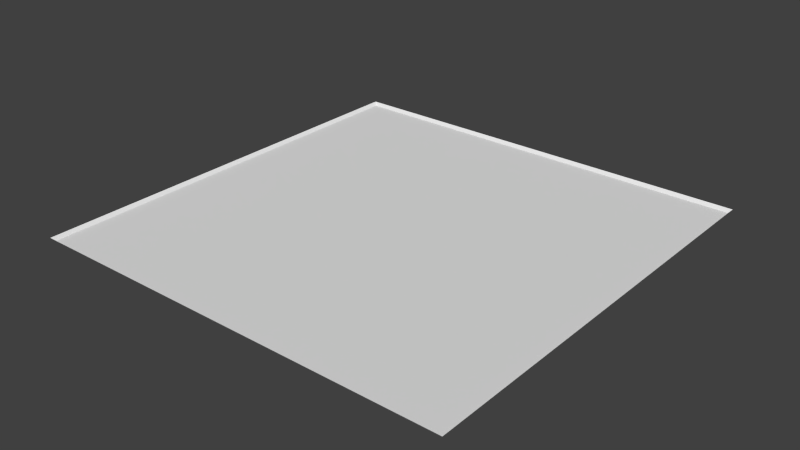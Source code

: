 # Source: med1_8.blend  (saved by Blender 2.76.0; exported with 4.5.12 LTS)
import bpy
from mathutils import Matrix  # noqa: F401  (used for matrix-valued properties, if any)

bpy.ops.wm.read_factory_settings(use_empty=True)
scene = bpy.context.scene
scene.name = 'Scene'

# ---- collections
col_collection_7 = bpy.data.collections.new('Collection 7'); scene.collection.children.link(col_collection_7)

# ---- materials (node trees are filled in below, after node groups)
mat_med1_8 = bpy.data.materials.new('med1_8')
mat_med1_8.alpha_threshold = 0.0
mat_med1_8.use_transparent_shadow = False
mat_med1_8.roughness = 0.5
mat_med1_8.specular_intensity = 0.0
mat_med1_8.line_color = (0.0, 0.0, 0.0, 1.0)

# ---- material node trees

# ---- world
world_world = bpy.data.worlds.new('World'); scene.world = world_world
world_world.color = (0.05088, 0.05088, 0.05088)
world_world.use_sun_shadow = False
world_world.sun_shadow_jitter_overblur = 0.0
world_world.cycles.sampling_method = 'NONE'
world_world.cycles.sample_map_resolution = 256

# ---- meshes
me_med1_8_png = bpy.data.meshes.new('med1_8.png')
me_med1_8_png.from_pydata([(-1.28, 1.28, -1.28), (1.28, 1.28, -1.28), (1.28, 1.28, 1.28), (-1.28, 1.28, 1.28), (-1.263, 1.26, -1.263), (-1.263, 1.26, 1.263), (1.263, 1.26, -1.263), (1.263, 1.26, 1.263)], [], [(4, 6, 7, 5), (4, 5, 3, 0), (6, 4, 0, 1), (7, 6, 1, 2), (5, 7, 2, 3)])
_uv = me_med1_8_png.uv_layers.new(name='UVMap')
_uv.uv.foreach_set('vector', [0.5002, 0.719, 0.531, 0.719, 0.531, 0.7498, 0.5002, 0.7498, 0.5002, 0.719, 0.5002, 0.7498, 0.5, 0.75, 0.5, 0.7188, 0.531, 0.719, 0.5002, 0.719, 0.5, 0.7188, 0.5313, 0.7188, 0.531, 0.7498, 0.531, 0.719, 0.5313, 0.7188, 0.5313, 0.75, 0.5002, 0.7498, 0.531, 0.7498, 0.5313, 0.75, 0.5, 0.75])
_ca = me_med1_8_png.color_attributes.new('Col', 'BYTE_COLOR', 'CORNER')
_ca.data.foreach_set('color', [0.2195, 0.0, 0.0, 1.0, 0.2195, 0.0, 0.0, 1.0, 0.2195, 0.0, 0.0, 1.0, 0.2195, 0.0, 0.0, 1.0, 0.2195, 0.0, 0.0, 1.0, 0.2195, 0.0, 0.0, 1.0, 0.2195, 0.0, 0.0, 1.0, 0.2195, 0.0, 0.0, 1.0, 0.2195, 0.0, 0.0, 1.0, 0.2195, 0.0, 0.0, 1.0, 0.2195, 0.0, 0.0, 1.0, 0.2195, 0.0, 0.0, 1.0, 0.2195, 0.0, 0.0, 1.0, 0.2195, 0.0, 0.0, 1.0, 0.2195, 0.0, 0.0, 1.0, 0.2195, 0.0, 0.0, 1.0, 0.2195, 0.0, 0.0, 1.0, 0.2195, 0.0, 0.0, 1.0, 0.2195, 0.0, 0.0, 1.0, 0.2195, 0.0, 0.0, 1.0])
me_med1_8_png.materials.append(mat_med1_8)
me_med1_8_png.use_remesh_preserve_volume = False
me_med1_8_png.use_remesh_preserve_attributes = False
me_med1_8_png.use_mirror_vertex_groups = False
me_med1_8_png.update()

# ---- objects
ob_med1_8_mesh = bpy.data.objects.new('med1_8_mesh', me_med1_8_png)

# ---- transforms, parenting, visibility, modifiers, constraints
ob_med1_8_mesh.location = (0.0, 0.0, 0.0)
ob_med1_8_mesh.rotation_euler = (1.571, 0.0, 0.0)
ob_med1_8_mesh.lineart.crease_threshold = 0.0

# ---- collection membership
col_collection_7.objects.link(ob_med1_8_mesh)

# ---- scene / render settings (as saved in the file)
scene.frame_start = 1; scene.frame_end = 2; scene.frame_set(1)
scene.render.engine = 'BLENDER_EEVEE_NEXT'
scene.render.image_settings.color_mode = 'RGB'
scene.render.image_settings.compression = 90
scene.render.resolution_percentage = 50
scene.render.dither_intensity = 0.0
scene.render.bake_margin = 2
scene.render.bake_bias = 0.0
scene.cycles.use_denoising = False
scene.cycles.samples = 10
scene.cycles.sampling_pattern = 'TABULATED_SOBOL'
scene.cycles.light_sampling_threshold = 0.0
scene.cycles.use_adaptive_sampling = False
scene.cycles.use_light_tree = False
scene.cycles.blur_glossy = 0.0
scene.cycles.volume_bounces = 1
scene.cycles.pixel_filter_type = 'GAUSSIAN'
scene.cycles.sample_clamp_indirect = 0.0
scene.view_settings.view_transform = 'Standard'
bpy.context.view_layer.update()

# ---- added for rendering (the .blend has no active camera and no usable light): camera, sun
cam_auto = bpy.data.cameras.new('AutoCamera')
cam_auto.lens = 50.0
cam_auto.sensor_width = 36.0
cam_auto.clip_end = 1000.0
ob_auto_camera = bpy.data.objects.new('AutoCamera', cam_auto)
scene.collection.objects.link(ob_auto_camera)
ob_auto_camera.location = (3.34972, -4.01967, 3.94978)
ob_auto_camera.rotation_euler = (1.09748, -7.21219e-08, 0.694738)
scene.camera = ob_auto_camera
light_auto_sun = bpy.data.lights.new('AutoSun', 'SUN')
light_auto_sun.energy = 3.0
light_auto_sun.angle = 0.0523599
ob_auto_sun = bpy.data.objects.new('AutoSun', light_auto_sun)
scene.collection.objects.link(ob_auto_sun)
ob_auto_sun.rotation_euler = (0.872665, 0.174533, 0.523599)
bpy.context.view_layer.update()
